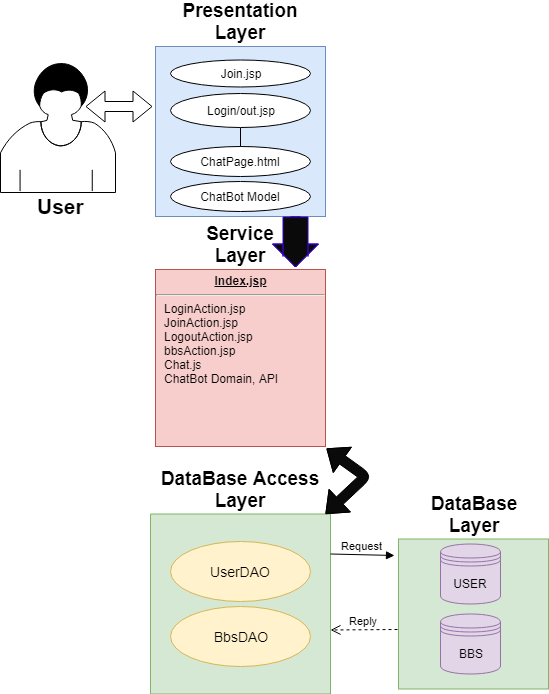

The diagram above was exported from draw.io. Its source (the exported page's mxGraphModel, read from the mxfile embedded in the PNG):
<mxGraphModel dx="1394" dy="1884" grid="1" gridSize="10" guides="1" tooltips="1" connect="1" arrows="1" fold="1" page="1" pageScale="1" pageWidth="827" pageHeight="1169" math="0" shadow="0">
  <root>
    <mxCell id="0" />
    <mxCell id="1" parent="0" />
    <mxCell id="UATYU4XjahvnQFPd9g56-1" value="&lt;b style=&quot;font-size: 19px&quot;&gt;Presentation&lt;br&gt;Layer&lt;/b&gt;&lt;br&gt;" style="whiteSpace=wrap;html=1;aspect=fixed;labelPosition=center;verticalLabelPosition=top;align=center;verticalAlign=bottom;fillColor=#dae8fc;strokeColor=#6c8ebf;" vertex="1" parent="1">
      <mxGeometry x="170" width="170" height="170" as="geometry" />
    </mxCell>
    <mxCell id="UATYU4XjahvnQFPd9g56-2" value="&lt;span style=&quot;font-size: 19px&quot;&gt;&lt;b&gt;DataBase Access Layer&lt;/b&gt;&lt;/span&gt;&lt;br&gt;" style="whiteSpace=wrap;html=1;aspect=fixed;labelPosition=center;verticalLabelPosition=top;align=center;verticalAlign=bottom;fillColor=#d5e8d4;strokeColor=#82b366;direction=west;" vertex="1" parent="1">
      <mxGeometry x="165" y="467.5" width="180" height="180" as="geometry" />
    </mxCell>
    <mxCell id="UATYU4XjahvnQFPd9g56-3" value="" style="shape=mxgraph.bpmn.user_task;html=1;outlineConnect=0;" vertex="1" parent="1">
      <mxGeometry x="15" y="16" width="115" height="130" as="geometry" />
    </mxCell>
    <mxCell id="UATYU4XjahvnQFPd9g56-4" value="&lt;span style=&quot;font-size: 19px&quot;&gt;&lt;b&gt;DataBase&lt;br&gt;Layer&lt;br&gt;&lt;/b&gt;&lt;/span&gt;" style="whiteSpace=wrap;html=1;aspect=fixed;labelPosition=center;verticalLabelPosition=top;align=center;verticalAlign=bottom;fillColor=#d5e8d4;strokeColor=#82b366;" vertex="1" parent="1">
      <mxGeometry x="413" y="492.5" width="150" height="150" as="geometry" />
    </mxCell>
    <mxCell id="UATYU4XjahvnQFPd9g56-5" value="USER" style="shape=datastore;whiteSpace=wrap;html=1;fillColor=#e1d5e7;strokeColor=#9673a6;" vertex="1" parent="1">
      <mxGeometry x="455" y="497.5" width="60" height="60" as="geometry" />
    </mxCell>
    <mxCell id="UATYU4XjahvnQFPd9g56-6" value="BBS" style="shape=datastore;whiteSpace=wrap;html=1;fillColor=#e1d5e7;strokeColor=#9673a6;" vertex="1" parent="1">
      <mxGeometry x="455" y="567.5" width="60" height="60" as="geometry" />
    </mxCell>
    <mxCell id="UATYU4XjahvnQFPd9g56-7" value="&lt;font style=&quot;font-size: 14px&quot;&gt;UserDAO&lt;/font&gt;&lt;br&gt;" style="ellipse;whiteSpace=wrap;html=1;fillColor=#fff2cc;strokeColor=#d6b656;" vertex="1" parent="1">
      <mxGeometry x="185" y="495" width="140" height="60" as="geometry" />
    </mxCell>
    <mxCell id="UATYU4XjahvnQFPd9g56-8" value="&lt;span style=&quot;font-size: 14px&quot;&gt;BbsDAO&lt;/span&gt;" style="ellipse;whiteSpace=wrap;html=1;fillColor=#fff2cc;strokeColor=#d6b656;" vertex="1" parent="1">
      <mxGeometry x="185" y="560" width="140" height="60" as="geometry" />
    </mxCell>
    <mxCell id="UATYU4XjahvnQFPd9g56-9" value="Request" style="html=1;verticalAlign=bottom;endArrow=block;entryX=-0.027;entryY=0.11;entryDx=0;entryDy=0;entryPerimeter=0;" edge="1" parent="1" target="UATYU4XjahvnQFPd9g56-4">
      <mxGeometry relative="1" as="geometry">
        <mxPoint x="345" y="507.5" as="sourcePoint" />
        <mxPoint x="415" y="508" as="targetPoint" />
      </mxGeometry>
    </mxCell>
    <mxCell id="UATYU4XjahvnQFPd9g56-10" value="Reply" style="html=1;verticalAlign=bottom;endArrow=open;dashed=1;endSize=8;exitX=-0.007;exitY=0.603;exitDx=0;exitDy=0;exitPerimeter=0;" edge="1" parent="1" source="UATYU4XjahvnQFPd9g56-4">
      <mxGeometry relative="1" as="geometry">
        <mxPoint x="345" y="583.5" as="targetPoint" />
        <mxPoint x="415" y="584" as="sourcePoint" />
      </mxGeometry>
    </mxCell>
    <mxCell id="UATYU4XjahvnQFPd9g56-11" value="&lt;b style=&quot;font-size: 19px&quot;&gt;Service&lt;br&gt;Layer&lt;/b&gt;&lt;br&gt;" style="whiteSpace=wrap;html=1;aspect=fixed;labelPosition=center;verticalLabelPosition=top;align=center;verticalAlign=bottom;fillColor=#f8cecc;strokeColor=#b85450;" vertex="1" parent="1">
      <mxGeometry x="170" y="223" width="170" height="170" as="geometry" />
    </mxCell>
    <mxCell id="UATYU4XjahvnQFPd9g56-12" style="edgeStyle=orthogonalEdgeStyle;rounded=0;orthogonalLoop=1;jettySize=auto;html=1;entryX=0.557;entryY=-0.033;entryDx=0;entryDy=0;entryPerimeter=0;" edge="1" parent="1" source="UATYU4XjahvnQFPd9g56-13" target="UATYU4XjahvnQFPd9g56-14">
      <mxGeometry relative="1" as="geometry" />
    </mxCell>
    <mxCell id="UATYU4XjahvnQFPd9g56-13" value="Login/out.jsp" style="ellipse;whiteSpace=wrap;html=1;" vertex="1" parent="1">
      <mxGeometry x="185" y="47" width="140" height="34" as="geometry" />
    </mxCell>
    <mxCell id="UATYU4XjahvnQFPd9g56-14" value="ChatPage.html" style="ellipse;whiteSpace=wrap;html=1;" vertex="1" parent="1">
      <mxGeometry x="185" y="100" width="140" height="30" as="geometry" />
    </mxCell>
    <mxCell id="UATYU4XjahvnQFPd9g56-15" value="ChatBot Model" style="ellipse;whiteSpace=wrap;html=1;" vertex="1" parent="1">
      <mxGeometry x="185" y="135" width="140" height="30" as="geometry" />
    </mxCell>
    <mxCell id="UATYU4XjahvnQFPd9g56-16" value="Join.jsp" style="ellipse;whiteSpace=wrap;html=1;" vertex="1" parent="1">
      <mxGeometry x="185" y="13" width="140" height="27" as="geometry" />
    </mxCell>
    <mxCell id="UATYU4XjahvnQFPd9g56-17" value="" style="shape=flexArrow;endArrow=classic;html=1;entryX=0.824;entryY=-0.012;entryDx=0;entryDy=0;entryPerimeter=0;fillColor=#0A0A0A;strokeColor=#3700CC;" edge="1" parent="1" target="UATYU4XjahvnQFPd9g56-11">
      <mxGeometry width="50" height="50" relative="1" as="geometry">
        <mxPoint x="310" y="170" as="sourcePoint" />
        <mxPoint x="310" y="220" as="targetPoint" />
      </mxGeometry>
    </mxCell>
    <mxCell id="UATYU4XjahvnQFPd9g56-18" value="&lt;p style=&quot;margin: 0px ; margin-top: 4px ; text-align: center ; text-decoration: underline&quot;&gt;&lt;b&gt;Index.jsp&lt;/b&gt;&lt;/p&gt;&lt;hr&gt;&lt;p style=&quot;margin: 0px ; margin-left: 8px&quot;&gt;LoginAction.jsp&lt;br&gt;JoinAction.jsp&lt;/p&gt;&lt;p style=&quot;margin: 0px ; margin-left: 8px&quot;&gt;LogoutAction.jsp&lt;/p&gt;&lt;p style=&quot;margin: 0px ; margin-left: 8px&quot;&gt;bbsAction.jsp&lt;/p&gt;&lt;p style=&quot;margin: 0px ; margin-left: 8px&quot;&gt;Chat.js&lt;/p&gt;&lt;p style=&quot;margin: 0px ; margin-left: 8px&quot;&gt;ChatBot Domain, API&lt;/p&gt;" style="verticalAlign=top;align=left;overflow=fill;fontSize=12;fontFamily=Helvetica;html=1;fillColor=#f8cecc;strokeColor=#b85450;" vertex="1" parent="1">
      <mxGeometry x="170" y="223" width="170" height="177" as="geometry" />
    </mxCell>
    <mxCell id="UATYU4XjahvnQFPd9g56-19" value="" style="shape=flexArrow;endArrow=classic;html=1;entryX=0.824;entryY=-0.012;entryDx=0;entryDy=0;entryPerimeter=0;fillColor=#0A0A0A;strokeColor=#3700CC;" edge="1" parent="1" target="UATYU4XjahvnQFPd9g56-11">
      <mxGeometry width="50" height="50" relative="1" as="geometry">
        <mxPoint x="310" y="170" as="sourcePoint" />
        <mxPoint x="310" y="221" as="targetPoint" />
        <Array as="points">
          <mxPoint x="310" y="210" />
        </Array>
      </mxGeometry>
    </mxCell>
    <mxCell id="UATYU4XjahvnQFPd9g56-20" value="" style="shape=flexArrow;endArrow=classic;html=1;entryX=0.824;entryY=-0.012;entryDx=0;entryDy=0;entryPerimeter=0;fillColor=#0A0A0A;strokeColor=#3700CC;width=25;startSize=7.33;endSize=7.33;" edge="1" parent="1" target="UATYU4XjahvnQFPd9g56-11">
      <mxGeometry width="50" height="50" relative="1" as="geometry">
        <mxPoint x="310" y="170" as="sourcePoint" />
        <mxPoint x="310" y="221" as="targetPoint" />
        <Array as="points">
          <mxPoint x="310" y="190" />
          <mxPoint x="310" y="210" />
        </Array>
      </mxGeometry>
    </mxCell>
    <mxCell id="UATYU4XjahvnQFPd9g56-22" value="&lt;b&gt;&lt;font style=&quot;font-size: 21px&quot;&gt;User&lt;/font&gt;&lt;/b&gt;" style="text;html=1;resizable=0;points=[];autosize=1;align=left;verticalAlign=top;spacingTop=-4;" vertex="1" parent="1">
      <mxGeometry x="50" y="145" width="60" height="20" as="geometry" />
    </mxCell>
    <mxCell id="UATYU4XjahvnQFPd9g56-23" value="" style="shape=flexArrow;endArrow=classic;startArrow=classic;html=1;exitX=0.739;exitY=0.338;exitDx=0;exitDy=0;exitPerimeter=0;" edge="1" parent="1" source="UATYU4XjahvnQFPd9g56-3">
      <mxGeometry width="50" height="50" relative="1" as="geometry">
        <mxPoint x="110" y="68" as="sourcePoint" />
        <mxPoint x="167" y="60" as="targetPoint" />
      </mxGeometry>
    </mxCell>
    <mxCell id="UATYU4XjahvnQFPd9g56-24" value="" style="shape=flexArrow;endArrow=classic;startArrow=classic;html=1;entryX=1.006;entryY=1.011;entryDx=0;entryDy=0;entryPerimeter=0;fillColor=#0A0A0A;" edge="1" parent="1" target="UATYU4XjahvnQFPd9g56-18">
      <mxGeometry width="50" height="50" relative="1" as="geometry">
        <mxPoint x="340" y="467.5" as="sourcePoint" />
        <mxPoint x="390" y="417.5" as="targetPoint" />
        <Array as="points">
          <mxPoint x="380" y="430" />
        </Array>
      </mxGeometry>
    </mxCell>
  </root>
</mxGraphModel>